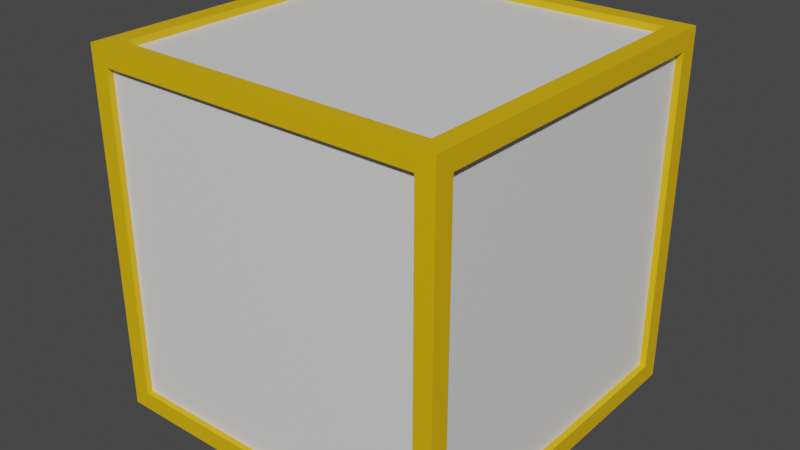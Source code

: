 # Source: Block.blend  (saved by Blender 2.80.75; exported with 4.5.12 LTS)
import bpy
from mathutils import Matrix  # noqa: F401  (used for matrix-valued properties, if any)

bpy.ops.wm.read_factory_settings(use_empty=True)
scene = bpy.context.scene
scene.name = 'Scene'

# ---- collections
col_collection = bpy.data.collections.new('Collection'); scene.collection.children.link(col_collection)

# ---- materials (node trees are filled in below, after node groups)
mat_material_001 = bpy.data.materials.new('Material.001')
mat_material_001.use_transparent_shadow = False
mat_material_002 = bpy.data.materials.new('Material.002')
mat_material_002.use_transparent_shadow = False
mat_material_003 = bpy.data.materials.new('Material.003')
mat_material_003.use_transparent_shadow = False
mat_material_004 = bpy.data.materials.new('Material.004')
mat_material_004.use_transparent_shadow = False
mat_material_005 = bpy.data.materials.new('Material.005')
mat_material_005.use_transparent_shadow = False
mat_material_006 = bpy.data.materials.new('Material.006')
mat_material_006.use_transparent_shadow = False
mat_material_007 = bpy.data.materials.new('Material.007')
mat_material_007.use_transparent_shadow = False

# ---- material node trees
mat_material_001.use_nodes = True; mat_material_001.node_tree.nodes.clear()
_N = mat_material_001.node_tree.nodes; _L = mat_material_001.node_tree.links
n0 = _N.new('ShaderNodeOutputMaterial'); n0.name = 'Material Output'; n0.location = (300, 300)
n1 = _N.new('ShaderNodeBsdfPrincipled'); n1.name = 'Principled BSDF'; n1.location = (10, 300)
n1.distribution = 'GGX'
n1.subsurface_method = 'BURLEY'
n1.inputs[0].default_value = (0.8, 0.4665, 0.0, 1.0)
n1.inputs[3].default_value = 1.45
n1.inputs[27].default_value = (0.0, 0.0, 0.0, 1.0)
n1.inputs[28].default_value = 1.0
_L.new(n1.outputs[0], n0.inputs[0])
n0.is_active_output = True
mat_material_002.use_nodes = True; mat_material_002.node_tree.nodes.clear()
_N = mat_material_002.node_tree.nodes; _L = mat_material_002.node_tree.links
n0 = _N.new('ShaderNodeOutputMaterial'); n0.name = 'Material Output'; n0.location = (300, 300)
n1 = _N.new('ShaderNodeBsdfPrincipled'); n1.name = 'Principled BSDF'; n1.location = (10, 300)
n1.distribution = 'GGX'
n1.subsurface_method = 'BURLEY'
n1.inputs[3].default_value = 1.45
n1.inputs[27].default_value = (0.0, 0.0, 0.0, 1.0)
n1.inputs[28].default_value = 1.0
_L.new(n1.outputs[0], n0.inputs[0])
n0.is_active_output = True
mat_material_003.use_nodes = True; mat_material_003.node_tree.nodes.clear()
_N = mat_material_003.node_tree.nodes; _L = mat_material_003.node_tree.links
n0 = _N.new('ShaderNodeOutputMaterial'); n0.name = 'Material Output'; n0.location = (300, 300)
n1 = _N.new('ShaderNodeBsdfPrincipled'); n1.name = 'Principled BSDF'; n1.location = (10, 300)
n1.distribution = 'GGX'
n1.subsurface_method = 'BURLEY'
n1.inputs[3].default_value = 1.45
n1.inputs[27].default_value = (0.0, 0.0, 0.0, 1.0)
n1.inputs[28].default_value = 1.0
_L.new(n1.outputs[0], n0.inputs[0])
n0.is_active_output = True
mat_material_004.use_nodes = True; mat_material_004.node_tree.nodes.clear()
_N = mat_material_004.node_tree.nodes; _L = mat_material_004.node_tree.links
n0 = _N.new('ShaderNodeOutputMaterial'); n0.name = 'Material Output'; n0.location = (300, 300)
n1 = _N.new('ShaderNodeBsdfPrincipled'); n1.name = 'Principled BSDF'; n1.location = (10, 300)
n1.distribution = 'GGX'
n1.subsurface_method = 'BURLEY'
n1.inputs[3].default_value = 1.45
n1.inputs[27].default_value = (0.0, 0.0, 0.0, 1.0)
n1.inputs[28].default_value = 1.0
_L.new(n1.outputs[0], n0.inputs[0])
n0.is_active_output = True
mat_material_005.use_nodes = True; mat_material_005.node_tree.nodes.clear()
_N = mat_material_005.node_tree.nodes; _L = mat_material_005.node_tree.links
n0 = _N.new('ShaderNodeOutputMaterial'); n0.name = 'Material Output'; n0.location = (300, 300)
n1 = _N.new('ShaderNodeBsdfPrincipled'); n1.name = 'Principled BSDF'; n1.location = (10, 300)
n1.distribution = 'GGX'
n1.subsurface_method = 'BURLEY'
n1.inputs[3].default_value = 1.45
n1.inputs[27].default_value = (0.0, 0.0, 0.0, 1.0)
n1.inputs[28].default_value = 1.0
_L.new(n1.outputs[0], n0.inputs[0])
n0.is_active_output = True
mat_material_006.use_nodes = True; mat_material_006.node_tree.nodes.clear()
_N = mat_material_006.node_tree.nodes; _L = mat_material_006.node_tree.links
n0 = _N.new('ShaderNodeOutputMaterial'); n0.name = 'Material Output'; n0.location = (300, 300)
n1 = _N.new('ShaderNodeBsdfPrincipled'); n1.name = 'Principled BSDF'; n1.location = (10, 300)
n1.distribution = 'GGX'
n1.subsurface_method = 'BURLEY'
n1.inputs[3].default_value = 1.45
n1.inputs[27].default_value = (0.0, 0.0, 0.0, 1.0)
n1.inputs[28].default_value = 1.0
_L.new(n1.outputs[0], n0.inputs[0])
n0.is_active_output = True
mat_material_007.use_nodes = True; mat_material_007.node_tree.nodes.clear()
_N = mat_material_007.node_tree.nodes; _L = mat_material_007.node_tree.links
n0 = _N.new('ShaderNodeOutputMaterial'); n0.name = 'Material Output'; n0.location = (300, 300)
n1 = _N.new('ShaderNodeBsdfPrincipled'); n1.name = 'Principled BSDF'; n1.location = (10, 300)
n1.distribution = 'GGX'
n1.subsurface_method = 'BURLEY'
n1.inputs[3].default_value = 1.45
n1.inputs[27].default_value = (0.0, 0.0, 0.0, 1.0)
n1.inputs[28].default_value = 1.0
_L.new(n1.outputs[0], n0.inputs[0])
n0.is_active_output = True

# ---- world
world_world = bpy.data.worlds.new('World'); scene.world = world_world
world_world.use_nodes = True; world_world.node_tree.nodes.clear()
_N = world_world.node_tree.nodes; _L = world_world.node_tree.links
n0 = _N.new('ShaderNodeOutputWorld'); n0.name = 'World Output'; n0.location = (300, 300)
n1 = _N.new('ShaderNodeBackground'); n1.name = 'Background'; n1.location = (10, 300)
n1.inputs[0].default_value = (0.05088, 0.05088, 0.05088, 1.0)
_L.new(n1.outputs[0], n0.inputs[0])
n0.is_active_output = True
world_world.color = (0.05088, 0.05088, 0.05088)
world_world.use_sun_shadow = False
world_world.sun_shadow_jitter_overblur = 0.0

# ---- meshes
me_cube_001 = bpy.data.meshes.new('Cube.001')
me_cube_001.from_pydata([(-1.0, -0.896, -0.896), (-1.0, -0.896, 0.896), (-1.0, 0.896, -0.896), (-1.0, 0.896, 0.896), (1.0, -0.896, -0.896), (1.0, -0.896, 0.896), (1.0, 0.896, -0.896), (1.0, 0.896, 0.896), (-0.9, 1.0, -0.9), (-0.9, -1.0, -0.9), (-0.9, -1.0, 0.9), (-0.9, 1.0, 0.9), (0.9, 1.0, 0.9), (0.9, 1.0, -0.9), (0.9, -1.0, -0.9), (0.9, -1.0, 0.9), (-0.8953, -0.8953, -1.0), (-0.8953, -0.8953, 1.0), (-0.8953, 0.8953, 1.0), (-0.8953, 0.8953, -1.0), (0.8953, 0.8953, -1.0), (0.8953, 0.8953, 1.0), (0.8953, -0.8953, 1.0), (0.8953, -0.8953, -1.0), (-1.0, 1.0, -1.0), (-1.0, -1.0, -1.0), (-1.0, -1.0, 1.0), (-1.0, 1.0, 1.0), (1.0, 1.0, -1.0), (1.0, 1.0, 1.0), (1.0, -1.0, -1.0), (1.0, -1.0, 1.0), (-1.0, 0.896, -0.896), (-1.0, -0.896, -0.896), (-1.0, -0.896, 0.896), (-1.0, 0.896, 0.896), (1.0, 0.896, 0.896), (1.0, 0.896, -0.896), (1.0, -0.896, -0.896), (1.0, -0.896, 0.896), (-0.9, -1.0, -0.9), (-0.9, -1.0, 0.9), (-0.9, 1.0, 0.9), (-0.9, 1.0, -0.9), (0.9, 1.0, -0.9), (0.9, 1.0, 0.9), (0.9, -1.0, 0.9), (0.9, -1.0, -0.9), (-0.8953, 0.8953, -1.0), (-0.8953, -0.8953, -1.0), (-0.8953, -0.8953, 1.0), (-0.8953, 0.8953, 1.0), (0.8953, 0.8953, -1.0), (0.8953, 0.8953, 1.0), (0.8953, -0.8953, -1.0), (0.8953, -0.8953, 1.0), (-0.9, -0.9673, -0.9), (-0.9, -0.9673, 0.9), (0.9, -0.9673, 0.9), (0.9, -0.9673, -0.9), (-0.9633, 0.896, -0.896), (-0.9633, -0.896, -0.896), (-0.9633, -0.896, 0.896), (-0.9633, 0.896, 0.896), (-0.9, 0.9611, 0.9), (-0.9, 0.9611, -0.9), (0.9, 0.9611, -0.9), (0.9, 0.9611, 0.9), (0.9641, 0.896, 0.896), (0.9641, 0.896, -0.896), (0.9641, -0.896, -0.896), (0.9641, -0.896, 0.896), (-0.8953, -0.8953, 0.9612), (-0.8953, 0.8953, 0.9612), (0.8953, 0.8953, 0.9612), (0.8953, -0.8953, 0.9612), (-0.8953, 0.8953, -0.9673), (-0.8953, -0.8953, -0.9673), (0.8953, 0.8953, -0.9673), (0.8953, -0.8953, -0.9673)], [], [(0, 1, 62, 61), (12, 13, 66, 67), (7, 5, 71, 68), (10, 9, 56, 57), (23, 16, 77, 79), (17, 22, 75, 72), (33, 32, 24, 25), (34, 33, 25, 26), (35, 34, 26, 27), (32, 35, 27, 24), (36, 37, 28, 29), (37, 38, 30, 28), (39, 36, 29, 31), (38, 39, 31, 30), (40, 41, 26, 25), (42, 43, 24, 27), (43, 44, 28, 24), (45, 42, 27, 29), (44, 45, 29, 28), (46, 47, 30, 31), (47, 40, 25, 30), (41, 46, 31, 26), (48, 49, 25, 24), (50, 51, 27, 26), (52, 48, 24, 28), (51, 53, 29, 27), (54, 52, 28, 30), (53, 55, 31, 29), (49, 54, 30, 25), (55, 50, 26, 31), (0, 2, 32, 33), (1, 0, 33, 34), (3, 1, 34, 35), (2, 3, 35, 32), (7, 6, 37, 36), (6, 4, 38, 37), (5, 7, 36, 39), (4, 5, 39, 38), (9, 10, 41, 40), (11, 8, 43, 42), (8, 13, 44, 43), (12, 11, 42, 45), (13, 12, 45, 44), (15, 14, 47, 46), (14, 9, 40, 47), (10, 15, 46, 41), (19, 16, 49, 48), (17, 18, 51, 50), (20, 19, 48, 52), (18, 21, 53, 51), (23, 20, 52, 54), (21, 22, 55, 53), (16, 23, 54, 49), (22, 17, 50, 55), (59, 58, 57, 56), (15, 10, 57, 58), (14, 15, 58, 59), (9, 14, 59, 56), (61, 62, 63, 60), (1, 3, 63, 62), (2, 0, 61, 60), (3, 2, 60, 63), (65, 64, 67, 66), (13, 8, 65, 66), (11, 12, 67, 64), (8, 11, 64, 65), (69, 68, 71, 70), (6, 7, 68, 69), (5, 4, 70, 71), (4, 6, 69, 70), (74, 73, 72, 75), (22, 21, 74, 75), (21, 18, 73, 74), (18, 17, 72, 73), (76, 78, 79, 77), (20, 23, 79, 78), (19, 20, 78, 76), (16, 19, 76, 77)])
me_cube_001.polygons.foreach_set('material_index', [0, 0, 0, 0, 0, 0, 0, 0, 0, 0, 0, 0, 0, 0, 0, 0, 0, 0, 0, 0, 0, 0, 0, 0, 0, 0, 0, 0, 0, 0, 0, 0, 0, 0, 0, 0, 0, 0, 0, 0, 0, 0, 0, 0, 0, 0, 0, 0, 0, 0, 0, 0, 0, 0, 1, 0, 0, 0, 6, 0, 0, 0, 3, 0, 0, 0, 2, 0, 0, 0, 5, 0, 0, 0, 4, 0, 0, 0])
_uv = me_cube_001.uv_layers.new(name='UVMap')
_uv.uv.foreach_set('vector', [0.388, 0.013, 0.612, 0.013, 0.612, 0.013, 0.388, 0.013, 0.6125, 0.4875, 0.3875, 0.4875, 0.3875, 0.4875, 0.6125, 0.4875, 0.612, 0.513, 0.612, 0.737, 0.612, 0.737, 0.612, 0.513, 0.6125, 0.9875, 0.3875, 0.9875, 0.3875, 0.9875, 0.6125, 0.9875, 0.3619, 0.7369, 0.1381, 0.7369, 0.1381, 0.7369, 0.3619, 0.7369, 0.8619, 0.7369, 0.6381, 0.7369, 0.6381, 0.7369, 0.8619, 0.7369, 0.388, 0.013, 0.388, 0.237, 0.375, 0.25, 0.375, 0.0, 0.612, 0.013, 0.388, 0.013, 0.375, 0.0, 0.625, 0.0, 0.612, 0.237, 0.612, 0.013, 0.625, 0.0, 0.625, 0.25, 0.388, 0.237, 0.612, 0.237, 0.625, 0.25, 0.375, 0.25, 0.612, 0.513, 0.388, 0.513, 0.375, 0.5, 0.625, 0.5, 0.388, 0.513, 0.388, 0.737, 0.375, 0.75, 0.375, 0.5, 0.612, 0.737, 0.612, 0.513, 0.625, 0.5, 0.625, 0.75, 0.388, 0.737, 0.612, 0.737, 0.625, 0.75, 0.375, 0.75, 0.3875, 0.9875, 0.6125, 0.9875, 0.625, 1.0, 0.375, 1.0, 0.6125, 0.2625, 0.3875, 0.2625, 0.375, 0.25, 0.625, 0.25, 0.3875, 0.2625, 0.3875, 0.4875, 0.375, 0.5, 0.375, 0.25, 0.6125, 0.4875, 0.6125, 0.2625, 0.625, 0.25, 0.625, 0.5, 0.3875, 0.4875, 0.6125, 0.4875, 0.625, 0.5, 0.375, 0.5, 0.6125, 0.7625, 0.3875, 0.7625, 0.375, 0.75, 0.625, 0.75, 0.3875, 0.7625, 0.3875, 0.9875, 0.375, 1.0, 0.375, 0.75, 0.6125, 0.9875, 0.6125, 0.7625, 0.625, 0.75, 0.625, 1.0, 0.1381, 0.5131, 0.1381, 0.7369, 0.125, 0.75, 0.125, 0.5, 0.8619, 0.7369, 0.8619, 0.5131, 0.875, 0.5, 0.875, 0.75, 0.3619, 0.5131, 0.1381, 0.5131, 0.125, 0.5, 0.375, 0.5, 0.8619, 0.5131, 0.6381, 0.5131, 0.625, 0.5, 0.875, 0.5, 0.3619, 0.7369, 0.3619, 0.5131, 0.375, 0.5, 0.375, 0.75, 0.6381, 0.5131, 0.6381, 0.7369, 0.625, 0.75, 0.625, 0.5, 0.1381, 0.7369, 0.3619, 0.7369, 0.375, 0.75, 0.125, 0.75, 0.6381, 0.7369, 0.8619, 0.7369, 0.875, 0.75, 0.625, 0.75, 0.388, 0.013, 0.388, 0.237, 0.388, 0.237, 0.388, 0.013, 0.612, 0.013, 0.388, 0.013, 0.388, 0.013, 0.612, 0.013, 0.612, 0.237, 0.612, 0.013, 0.612, 0.013, 0.612, 0.237, 0.388, 0.237, 0.612, 0.237, 0.612, 0.237, 0.388, 0.237, 0.612, 0.513, 0.388, 0.513, 0.388, 0.513, 0.612, 0.513, 0.388, 0.513, 0.388, 0.737, 0.388, 0.737, 0.388, 0.513, 0.612, 0.737, 0.612, 0.513, 0.612, 0.513, 0.612, 0.737, 0.388, 0.737, 0.612, 0.737, 0.612, 0.737, 0.388, 0.737, 0.3875, 0.9875, 0.6125, 0.9875, 0.6125, 0.9875, 0.3875, 0.9875, 0.6125, 0.2625, 0.3875, 0.2625, 0.3875, 0.2625, 0.6125, 0.2625, 0.3875, 0.2625, 0.3875, 0.4875, 0.3875, 0.4875, 0.3875, 0.2625, 0.6125, 0.4875, 0.6125, 0.2625, 0.6125, 0.2625, 0.6125, 0.4875, 0.3875, 0.4875, 0.6125, 0.4875, 0.6125, 0.4875, 0.3875, 0.4875, 0.6125, 0.7625, 0.3875, 0.7625, 0.3875, 0.7625, 0.6125, 0.7625, 0.3875, 0.7625, 0.3875, 0.9875, 0.3875, 0.9875, 0.3875, 0.7625, 0.6125, 0.9875, 0.6125, 0.7625, 0.6125, 0.7625, 0.6125, 0.9875, 0.1381, 0.5131, 0.1381, 0.7369, 0.1381, 0.7369, 0.1381, 0.5131, 0.8619, 0.7369, 0.8619, 0.5131, 0.8619, 0.5131, 0.8619, 0.7369, 0.3619, 0.5131, 0.1381, 0.5131, 0.1381, 0.5131, 0.3619, 0.5131, 0.8619, 0.5131, 0.6381, 0.5131, 0.6381, 0.5131, 0.8619, 0.5131, 0.3619, 0.7369, 0.3619, 0.5131, 0.3619, 0.5131, 0.3619, 0.7369, 0.6381, 0.5131, 0.6381, 0.7369, 0.6381, 0.7369, 0.6381, 0.5131, 0.1381, 0.7369, 0.3619, 0.7369, 0.3619, 0.7369, 0.1381, 0.7369, 0.6381, 0.7369, 0.8619, 0.7369, 0.8619, 0.7369, 0.6381, 0.7369, 0.3875, 0.7625, 0.6125, 0.7625, 0.6125, 0.9875, 0.3875, 0.9875, 0.6125, 0.7625, 0.6125, 0.9875, 0.6125, 0.9875, 0.6125, 0.7625, 0.3875, 0.7625, 0.6125, 0.7625, 0.6125, 0.7625, 0.3875, 0.7625, 0.3875, 0.9875, 0.3875, 0.7625, 0.3875, 0.7625, 0.3875, 0.9875, 0.388, 0.013, 0.612, 0.013, 0.612, 0.237, 0.388, 0.237, 0.612, 0.013, 0.612, 0.237, 0.612, 0.237, 0.612, 0.013, 0.388, 0.237, 0.388, 0.013, 0.388, 0.013, 0.388, 0.237, 0.612, 0.237, 0.388, 0.237, 0.388, 0.237, 0.612, 0.237, 0.3875, 0.2625, 0.6125, 0.2625, 0.6125, 0.4875, 0.3875, 0.4875, 0.3875, 0.4875, 0.3875, 0.2625, 0.3875, 0.2625, 0.3875, 0.4875, 0.6125, 0.2625, 0.6125, 0.4875, 0.6125, 0.4875, 0.6125, 0.2625, 0.3875, 0.2625, 0.6125, 0.2625, 0.6125, 0.2625, 0.3875, 0.2625, 0.388, 0.513, 0.612, 0.513, 0.612, 0.737, 0.388, 0.737, 0.388, 0.513, 0.612, 0.513, 0.612, 0.513, 0.388, 0.513, 0.612, 0.737, 0.388, 0.737, 0.388, 0.737, 0.612, 0.737, 0.388, 0.737, 0.388, 0.513, 0.388, 0.513, 0.388, 0.737, 0.6381, 0.5131, 0.8619, 0.5131, 0.8619, 0.7369, 0.6381, 0.7369, 0.6381, 0.7369, 0.6381, 0.5131, 0.6381, 0.5131, 0.6381, 0.7369, 0.6381, 0.5131, 0.8619, 0.5131, 0.8619, 0.5131, 0.6381, 0.5131, 0.8619, 0.5131, 0.8619, 0.7369, 0.8619, 0.7369, 0.8619, 0.5131, 0.1381, 0.5131, 0.3619, 0.5131, 0.3619, 0.7369, 0.1381, 0.7369, 0.3619, 0.5131, 0.3619, 0.7369, 0.3619, 0.7369, 0.3619, 0.5131, 0.1381, 0.5131, 0.3619, 0.5131, 0.3619, 0.5131, 0.1381, 0.5131, 0.1381, 0.7369, 0.1381, 0.5131, 0.1381, 0.5131, 0.1381, 0.7369])
me_cube_001.materials.append(mat_material_001)
me_cube_001.materials.append(mat_material_002)
me_cube_001.materials.append(mat_material_003)
me_cube_001.materials.append(mat_material_004)
me_cube_001.materials.append(mat_material_005)
me_cube_001.materials.append(mat_material_006)
me_cube_001.materials.append(mat_material_007)
me_cube_001.use_remesh_preserve_volume = False
me_cube_001.use_remesh_preserve_attributes = False
me_cube_001.use_mirror_vertex_groups = False
me_cube_001.update()

# ---- objects
ob_cube = bpy.data.objects.new('Cube', me_cube_001)

# ---- transforms, parenting, visibility, modifiers, constraints
ob_cube.location = (0.0, 0.0, 0.0)
ob_cube.lineart.crease_threshold = 0.0

# ---- collection membership
col_collection.objects.link(ob_cube)

# ---- scene / render settings (as saved in the file)
scene.frame_start = 1; scene.frame_end = 250; scene.frame_set(1)
scene.render.engine = 'BLENDER_EEVEE_NEXT'
scene.cycles.use_denoising = False
scene.cycles.samples = 128
scene.cycles.sampling_pattern = 'TABULATED_SOBOL'
scene.cycles.use_adaptive_sampling = False
scene.cycles.use_light_tree = False
scene.view_settings.view_transform = 'Filmic'
bpy.context.view_layer.update()

# ---- added for rendering (the .blend has no active camera and no usable light): camera, sun
cam_auto = bpy.data.cameras.new('AutoCamera')
cam_auto.lens = 50.0
cam_auto.sensor_width = 36.0
cam_auto.clip_end = 1000.0
ob_auto_camera = bpy.data.objects.new('AutoCamera', cam_auto)
scene.collection.objects.link(ob_auto_camera)
ob_auto_camera.location = (3.20507, -3.84609, 2.56406)
ob_auto_camera.rotation_euler = (1.09748, -7.21219e-08, 0.694738)
scene.camera = ob_auto_camera
light_auto_sun = bpy.data.lights.new('AutoSun', 'SUN')
light_auto_sun.energy = 3.0
light_auto_sun.angle = 0.0523599
ob_auto_sun = bpy.data.objects.new('AutoSun', light_auto_sun)
scene.collection.objects.link(ob_auto_sun)
ob_auto_sun.rotation_euler = (0.872665, 0.174533, 0.523599)
bpy.context.view_layer.update()

